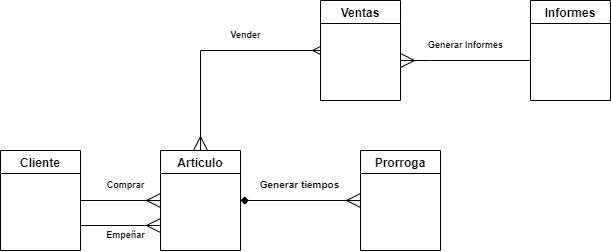

The diagram above was exported from draw.io. Its source (the exported page's mxGraphModel, read from the mxfile embedded in the PNG):
<mxGraphModel dx="920" dy="513" grid="1" gridSize="10" guides="1" tooltips="1" connect="1" arrows="1" fold="1" page="1" pageScale="1" pageWidth="827" pageHeight="1169" math="0" shadow="0">
  <root>
    <mxCell id="0" />
    <mxCell id="1" parent="0" />
    <mxCell id="pXRGh61Z1YPhuc3SfvXc-7" value="Articulo" style="swimlane;" parent="1" vertex="1">
      <mxGeometry x="240" y="240" width="80" height="100" as="geometry" />
    </mxCell>
    <mxCell id="pXRGh61Z1YPhuc3SfvXc-8" value="Prorroga" style="swimlane;" parent="1" vertex="1">
      <mxGeometry x="440" y="240" width="80" height="100" as="geometry" />
    </mxCell>
    <mxCell id="pXRGh61Z1YPhuc3SfvXc-9" value="Cliente" style="swimlane;" parent="1" vertex="1">
      <mxGeometry x="80" y="240" width="80" height="100" as="geometry" />
    </mxCell>
    <mxCell id="pXRGh61Z1YPhuc3SfvXc-11" value="Ventas" style="swimlane;" parent="1" vertex="1">
      <mxGeometry x="400" y="90" width="80" height="100" as="geometry" />
    </mxCell>
    <mxCell id="pXRGh61Z1YPhuc3SfvXc-12" value="Informes" style="swimlane;" parent="1" vertex="1">
      <mxGeometry x="610" y="90" width="80" height="100" as="geometry" />
    </mxCell>
    <mxCell id="pXRGh61Z1YPhuc3SfvXc-26" value="" style="endArrow=ERmany;endFill=0;endSize=12;html=1;rounded=0;exitX=1;exitY=0.5;exitDx=0;exitDy=0;entryX=0;entryY=0.5;entryDx=0;entryDy=0;arcSize=20;" parent="1" source="pXRGh61Z1YPhuc3SfvXc-9" target="pXRGh61Z1YPhuc3SfvXc-7" edge="1">
      <mxGeometry width="160" relative="1" as="geometry">
        <mxPoint x="330" y="360" as="sourcePoint" />
        <mxPoint x="490" y="360" as="targetPoint" />
      </mxGeometry>
    </mxCell>
    <mxCell id="pXRGh61Z1YPhuc3SfvXc-29" value="" style="endArrow=ERmany;endFill=0;endSize=12;html=1;rounded=0;exitX=1;exitY=0.5;exitDx=0;exitDy=0;entryX=0;entryY=0.5;entryDx=0;entryDy=0;startArrow=diamond;startFill=1;targetPerimeterSpacing=0;" parent="1" source="pXRGh61Z1YPhuc3SfvXc-7" target="pXRGh61Z1YPhuc3SfvXc-8" edge="1">
      <mxGeometry width="160" relative="1" as="geometry">
        <mxPoint x="270" y="430" as="sourcePoint" />
        <mxPoint x="270" y="350" as="targetPoint" />
      </mxGeometry>
    </mxCell>
    <mxCell id="pXRGh61Z1YPhuc3SfvXc-30" value="" style="endArrow=ERmany;endFill=0;endSize=12;html=1;rounded=0;exitX=0;exitY=0.5;exitDx=0;exitDy=0;entryX=0.5;entryY=0;entryDx=0;entryDy=0;startArrow=ERmany;startFill=0;" parent="1" source="pXRGh61Z1YPhuc3SfvXc-11" target="pXRGh61Z1YPhuc3SfvXc-7" edge="1">
      <mxGeometry width="160" relative="1" as="geometry">
        <mxPoint x="334" y="370" as="sourcePoint" />
        <mxPoint x="414" y="370" as="targetPoint" />
        <Array as="points">
          <mxPoint x="280" y="140" />
        </Array>
      </mxGeometry>
    </mxCell>
    <mxCell id="pXRGh61Z1YPhuc3SfvXc-31" value="" style="endArrow=ERmany;endFill=0;endSize=12;html=1;rounded=0;" parent="1" edge="1">
      <mxGeometry width="160" relative="1" as="geometry">
        <mxPoint x="610" y="150" as="sourcePoint" />
        <mxPoint x="480" y="150" as="targetPoint" />
        <Array as="points">
          <mxPoint x="510" y="150" />
        </Array>
      </mxGeometry>
    </mxCell>
    <mxCell id="pXRGh61Z1YPhuc3SfvXc-32" value="" style="endArrow=ERmany;endFill=0;endSize=12;html=1;rounded=0;exitX=1;exitY=0.75;exitDx=0;exitDy=0;entryX=0;entryY=0.75;entryDx=0;entryDy=0;" parent="1" source="pXRGh61Z1YPhuc3SfvXc-9" target="pXRGh61Z1YPhuc3SfvXc-7" edge="1">
      <mxGeometry width="160" relative="1" as="geometry">
        <mxPoint x="170" y="300" as="sourcePoint" />
        <mxPoint x="250" y="300" as="targetPoint" />
      </mxGeometry>
    </mxCell>
    <mxCell id="pXRGh61Z1YPhuc3SfvXc-34" value="&lt;font style=&quot;font-size: 9px;&quot;&gt;Comprar&lt;/font&gt;" style="text;strokeColor=none;fillColor=none;html=1;fontSize=24;fontStyle=1;verticalAlign=middle;align=center;strokeWidth=0;" parent="1" vertex="1">
      <mxGeometry x="170" y="260" width="70" height="20" as="geometry" />
    </mxCell>
    <mxCell id="pXRGh61Z1YPhuc3SfvXc-35" value="&lt;font style=&quot;font-size: 9px;&quot;&gt;Empeñar&lt;/font&gt;" style="text;strokeColor=none;fillColor=none;html=1;fontSize=24;fontStyle=1;verticalAlign=middle;align=center;strokeWidth=0;" parent="1" vertex="1">
      <mxGeometry x="170" y="310" width="70" height="20" as="geometry" />
    </mxCell>
    <mxCell id="pXRGh61Z1YPhuc3SfvXc-37" value="&lt;font size=&quot;1&quot;&gt;Generar tiempos&lt;/font&gt;" style="text;strokeColor=none;fillColor=none;html=1;fontSize=24;fontStyle=1;verticalAlign=middle;align=center;strokeWidth=0;" parent="1" vertex="1">
      <mxGeometry x="343.5" y="260" width="70" height="20" as="geometry" />
    </mxCell>
    <mxCell id="pXRGh61Z1YPhuc3SfvXc-38" value="&lt;font style=&quot;font-size: 9px;&quot;&gt;Vender&lt;/font&gt;" style="text;strokeColor=none;fillColor=none;html=1;fontSize=24;fontStyle=1;verticalAlign=middle;align=center;strokeWidth=0;" parent="1" vertex="1">
      <mxGeometry x="290" y="110" width="70" height="20" as="geometry" />
    </mxCell>
    <mxCell id="pXRGh61Z1YPhuc3SfvXc-39" value="&lt;font style=&quot;font-size: 9px;&quot;&gt;Generar Informes&lt;/font&gt;" style="text;strokeColor=none;fillColor=none;html=1;fontSize=24;fontStyle=1;verticalAlign=middle;align=center;strokeWidth=0;" parent="1" vertex="1">
      <mxGeometry x="510" y="120" width="70" height="20" as="geometry" />
    </mxCell>
  </root>
</mxGraphModel>